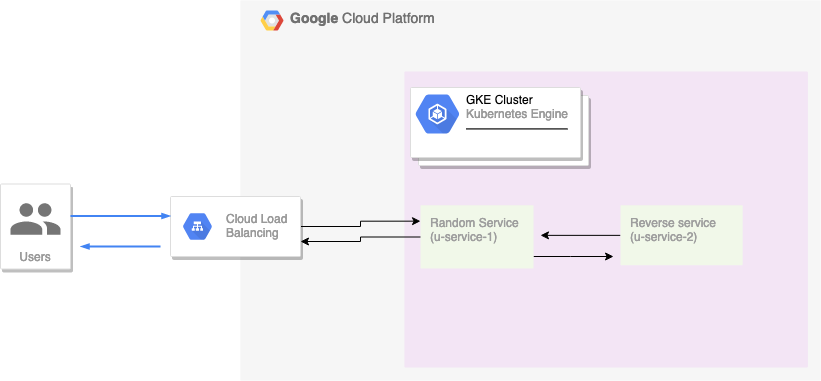

The diagram above was exported from draw.io. Its source (the exported page's mxGraphModel, read from the mxfile embedded in the PNG):
<mxGraphModel dx="730" dy="534" grid="1" gridSize="10" guides="1" tooltips="1" connect="1" arrows="1" fold="1" page="1" pageScale="1" pageWidth="1169" pageHeight="827" background="#ffffff" math="0" shadow="0">
  <root>
    <mxCell id="0" />
    <mxCell id="1" parent="0" />
    <mxCell id="14" value="&lt;b&gt;Google &lt;/b&gt;Cloud Platform" style="fillColor=#F6F6F6;strokeColor=none;shadow=0;gradientColor=none;fontSize=14;align=left;spacing=10;fontColor=#717171;9E9E9E;verticalAlign=top;spacingTop=-4;fontStyle=0;spacingLeft=40;html=1;" parent="1" vertex="1">
      <mxGeometry x="470" y="34" width="580" height="380" as="geometry" />
    </mxCell>
    <mxCell id="15" value="" style="shape=mxgraph.gcp2.google_cloud_platform;fillColor=#F6F6F6;strokeColor=none;shadow=0;gradientColor=none;" parent="14" vertex="1">
      <mxGeometry width="23" height="20" relative="1" as="geometry">
        <mxPoint x="20" y="10" as="offset" />
      </mxGeometry>
    </mxCell>
    <mxCell id="lBfO-IWeu7V3_6uawp3f-1054" value="" style="points=[[0,0,0],[0.25,0,0],[0.5,0,0],[0.75,0,0],[1,0,0],[1,0.25,0],[1,0.5,0],[1,0.75,0],[1,1,0],[0.75,1,0],[0.5,1,0],[0.25,1,0],[0,1,0],[0,0.75,0],[0,0.5,0],[0,0.25,0]];rounded=1;absoluteArcSize=1;arcSize=2;html=1;strokeColor=none;gradientColor=none;shadow=0;dashed=0;fontSize=12;fontColor=#9E9E9E;align=left;verticalAlign=top;spacing=10;spacingTop=-4;fillColor=#F3E5F5;" vertex="1" parent="14">
      <mxGeometry x="163.91304347826087" y="71.02803738317756" width="403.47826086956525" height="295.9501557632399" as="geometry" />
    </mxCell>
    <mxCell id="lBfO-IWeu7V3_6uawp3f-1071" value="" style="edgeStyle=orthogonalEdgeStyle;rounded=0;orthogonalLoop=1;jettySize=auto;html=1;" edge="1" parent="14" source="lBfO-IWeu7V3_6uawp3f-1059">
      <mxGeometry relative="1" as="geometry">
        <mxPoint x="373.03999999999996" y="256" as="targetPoint" />
        <Array as="points">
          <mxPoint x="330" y="256" />
          <mxPoint x="330" y="256" />
        </Array>
      </mxGeometry>
    </mxCell>
    <mxCell id="lBfO-IWeu7V3_6uawp3f-1059" value="&lt;div&gt;Random Service &lt;br&gt;&lt;/div&gt;&lt;div&gt;(u-service-1)&lt;br&gt;&lt;/div&gt;" style="points=[[0,0,0],[0.25,0,0],[0.5,0,0],[0.75,0,0],[1,0,0],[1,0.25,0],[1,0.5,0],[1,0.75,0],[1,1,0],[0.75,1,0],[0.5,1,0],[0.25,1,0],[0,1,0],[0,0.75,0],[0,0.5,0],[0,0.25,0]];rounded=1;absoluteArcSize=1;arcSize=2;html=1;strokeColor=none;gradientColor=none;shadow=0;dashed=0;fontSize=12;fontColor=#9E9E9E;align=left;verticalAlign=top;spacing=10;spacingTop=-4;fillColor=#F1F8E9;" vertex="1" parent="14">
      <mxGeometry x="180" y="204.86" width="113.04" height="63.24" as="geometry" />
    </mxCell>
    <mxCell id="lBfO-IWeu7V3_6uawp3f-1069" value="" style="edgeStyle=orthogonalEdgeStyle;rounded=0;orthogonalLoop=1;jettySize=auto;html=1;" edge="1" parent="14" source="lBfO-IWeu7V3_6uawp3f-1066">
      <mxGeometry relative="1" as="geometry">
        <mxPoint x="300" y="234.86" as="targetPoint" />
      </mxGeometry>
    </mxCell>
    <mxCell id="lBfO-IWeu7V3_6uawp3f-1066" value="&lt;div&gt;Reverse service&lt;/div&gt;&lt;div&gt;(u-service-2)&lt;br&gt;&lt;/div&gt;" style="points=[[0,0,0],[0.25,0,0],[0.5,0,0],[0.75,0,0],[1,0,0],[1,0.25,0],[1,0.5,0],[1,0.75,0],[1,1,0],[0.75,1,0],[0.5,1,0],[0.25,1,0],[0,1,0],[0,0.75,0],[0,0.5,0],[0,0.25,0]];rounded=1;absoluteArcSize=1;arcSize=2;html=1;strokeColor=none;gradientColor=none;shadow=0;dashed=0;fontSize=12;fontColor=#9E9E9E;align=left;verticalAlign=top;spacing=10;spacingTop=-4;fillColor=#F1F8E9;" vertex="1" parent="14">
      <mxGeometry x="380" y="204.86" width="122.17" height="60" as="geometry" />
    </mxCell>
    <mxCell id="lBfO-IWeu7V3_6uawp3f-1048" value="" style="shape=mxgraph.gcp2.doubleRect;strokeColor=#dddddd;shadow=1;strokeWidth=1;" vertex="1" parent="1">
      <mxGeometry x="640" y="121" width="178" height="78" as="geometry" />
    </mxCell>
    <mxCell id="lBfO-IWeu7V3_6uawp3f-1049" value="&lt;font color=&quot;#000000&quot;&gt;GKE Cluster&lt;/font&gt;&lt;br&gt;Kubernetes Engine&lt;hr&gt;&lt;div&gt;&lt;br&gt;&lt;/div&gt;&lt;div&gt;&lt;br&gt;&lt;/div&gt;" style="dashed=0;connectable=0;html=1;fillColor=#5184F3;strokeColor=none;shape=mxgraph.gcp2.container_engine;part=1;labelPosition=right;verticalLabelPosition=middle;align=left;verticalAlign=top;spacingLeft=5;fontColor=#999999;fontSize=12;spacingTop=-8;" vertex="1" parent="lBfO-IWeu7V3_6uawp3f-1048">
      <mxGeometry width="44" height="39" relative="1" as="geometry">
        <mxPoint x="5" y="7" as="offset" />
      </mxGeometry>
    </mxCell>
    <mxCell id="lBfO-IWeu7V3_6uawp3f-1050" value="Users" style="strokeColor=#dddddd;shadow=1;strokeWidth=1;rounded=1;absoluteArcSize=1;arcSize=2;labelPosition=center;verticalLabelPosition=middle;align=center;verticalAlign=bottom;spacingLeft=0;fontColor=#999999;fontSize=12;whiteSpace=wrap;spacingBottom=2;" vertex="1" parent="1">
      <mxGeometry x="230" y="217.5" width="70" height="85" as="geometry" />
    </mxCell>
    <mxCell id="lBfO-IWeu7V3_6uawp3f-1051" value="" style="dashed=0;connectable=0;html=1;fillColor=#757575;strokeColor=none;shape=mxgraph.gcp2.users;part=1;" vertex="1" parent="lBfO-IWeu7V3_6uawp3f-1050">
      <mxGeometry x="0.5" width="50" height="31.5" relative="1" as="geometry">
        <mxPoint x="-25" y="19.25" as="offset" />
      </mxGeometry>
    </mxCell>
    <mxCell id="lBfO-IWeu7V3_6uawp3f-1074" value="" style="edgeStyle=orthogonalEdgeStyle;rounded=0;orthogonalLoop=1;jettySize=auto;html=1;entryX=0;entryY=0.25;entryDx=0;entryDy=0;entryPerimeter=0;" edge="1" parent="1" source="lBfO-IWeu7V3_6uawp3f-1056" target="lBfO-IWeu7V3_6uawp3f-1059">
      <mxGeometry relative="1" as="geometry">
        <mxPoint x="610" y="260" as="targetPoint" />
      </mxGeometry>
    </mxCell>
    <mxCell id="lBfO-IWeu7V3_6uawp3f-1056" value="" style="strokeColor=#dddddd;shadow=1;strokeWidth=1;rounded=1;absoluteArcSize=1;arcSize=2;" vertex="1" parent="1">
      <mxGeometry x="400" y="230" width="130" height="60" as="geometry" />
    </mxCell>
    <mxCell id="lBfO-IWeu7V3_6uawp3f-1057" value="Cloud Load&#10;Balancing" style="dashed=0;connectable=0;html=1;fillColor=#5184F3;strokeColor=none;shape=mxgraph.gcp2.hexIcon;prIcon=cloud_load_balancing;part=1;labelPosition=right;verticalLabelPosition=middle;align=left;verticalAlign=middle;spacingLeft=5;fontColor=#999999;fontSize=12;" vertex="1" parent="lBfO-IWeu7V3_6uawp3f-1056">
      <mxGeometry y="0.5" width="44" height="39" relative="1" as="geometry">
        <mxPoint x="5" y="-19.5" as="offset" />
      </mxGeometry>
    </mxCell>
    <mxCell id="lBfO-IWeu7V3_6uawp3f-1076" value="" style="edgeStyle=orthogonalEdgeStyle;rounded=0;orthogonalLoop=1;jettySize=auto;html=1;entryX=1;entryY=0.75;entryDx=0;entryDy=0;" edge="1" parent="1" source="lBfO-IWeu7V3_6uawp3f-1059" target="lBfO-IWeu7V3_6uawp3f-1056">
      <mxGeometry relative="1" as="geometry">
        <mxPoint x="570" y="270.48" as="targetPoint" />
      </mxGeometry>
    </mxCell>
    <mxCell id="lBfO-IWeu7V3_6uawp3f-1078" value="" style="edgeStyle=orthogonalEdgeStyle;fontSize=12;html=1;endArrow=blockThin;endFill=1;rounded=0;strokeWidth=2;endSize=4;startSize=4;dashed=0;strokeColor=#4284F3;" edge="1" parent="1">
      <mxGeometry width="100" relative="1" as="geometry">
        <mxPoint x="300" y="249.5" as="sourcePoint" />
        <mxPoint x="400" y="249.5" as="targetPoint" />
      </mxGeometry>
    </mxCell>
    <mxCell id="lBfO-IWeu7V3_6uawp3f-1079" value="" style="edgeStyle=orthogonalEdgeStyle;fontSize=12;html=1;endArrow=blockThin;endFill=1;rounded=0;strokeWidth=2;endSize=4;startSize=4;dashed=0;strokeColor=#4284F3;" edge="1" parent="1">
      <mxGeometry width="100" relative="1" as="geometry">
        <mxPoint x="390" y="280" as="sourcePoint" />
        <mxPoint x="310" y="280" as="targetPoint" />
      </mxGeometry>
    </mxCell>
  </root>
</mxGraphModel>